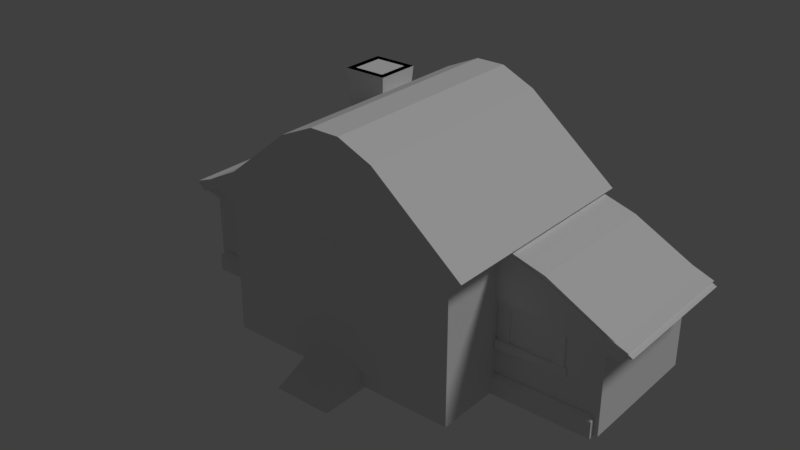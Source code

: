 # Source: house.blend  (saved by Blender 2.79.0; exported with 4.5.12 LTS)
import bpy
from mathutils import Matrix  # noqa: F401  (used for matrix-valued properties, if any)

bpy.ops.wm.read_factory_settings(use_empty=True)
scene = bpy.context.scene
scene.name = 'Scene'

# ---- collections
col_collection_1 = bpy.data.collections.new('Collection 1'); scene.collection.children.link(col_collection_1)

# ---- materials (node trees are filled in below, after node groups)
mat_house = bpy.data.materials.new('house')
mat_house.alpha_threshold = 0.0
mat_house.use_transparent_shadow = False
mat_house.roughness = 0.5
mat_house.specular_intensity = 0.0
mat_house.line_color = (0.0, 0.0, 0.0, 1.0)

# ---- material node trees

# ---- world
world_world = bpy.data.worlds.new('World'); scene.world = world_world
world_world.color = (0.05088, 0.05088, 0.05088)
world_world.use_sun_shadow = False
world_world.sun_shadow_jitter_overblur = 0.0
world_world.cycles.sampling_method = 'MANUAL'

# ---- lights
light_hemi = bpy.data.lights.new('Hemi', 'SUN')
light_hemi.transmission_factor = 0.0
light_hemi.angle = 0.1993
light_hemi.energy = 1.0
light_hemi.shadow_buffer_clip_start = 0.5
light_hemi.shadow_soft_size = 0.1
light_hemi.shadow_cascade_max_distance = 1000.0

# ---- meshes
me_housecollider = bpy.data.meshes.new('HouseCollider')
me_housecollider.from_pydata([(-2.174, -1.531, 0.0), (2.174, -1.531, 0.0), (-2.174, 2.249, 0.0), (2.174, 2.249, 0.0), (-2.174, 2.249, 2.312), (-2.174, -1.531, 2.312), (2.174, -1.531, 2.312), (2.174, 2.249, 2.312), (-2.481, 2.373, 2.608), (-2.481, -1.655, 2.608), (2.481, -1.655, 2.608), (2.481, 2.373, 2.608), (-0.8706, 2.368, 3.922), (-0.8706, -1.65, 3.922), (0.8706, -1.65, 3.922), (0.8706, 2.368, 3.922), (-0.2632, 2.377, 4.194), (-0.2632, -1.66, 4.194), (0.2632, -1.66, 4.194), (0.2632, 2.377, 4.194), (-0.5196, -1.531, -0.06978), (0.5196, -1.531, -0.06978), (-0.5196, -1.531, 0.3098), (0.5196, -1.531, 0.3098), (-0.5196, -2.347, -0.06978), (0.5196, -2.347, -0.06978), (0.0, -1.531, 0.0), (0.0, 2.249, 0.0), (0.0, -1.531, 2.312), (0.0, 2.249, 2.312), (0.0, -1.655, 2.608), (0.0, 2.373, 2.608), (0.0, -1.65, 3.922), (0.0, 2.368, 3.922), (0.0, -1.66, 4.194), (0.0, 2.377, 4.194), (4.034, -0.2928, 0.00913), (4.034, 2.131, 0.00913), (4.034, -0.2928, 1.413), (4.034, 2.131, 1.413), (4.495, -0.3726, 1.607), (4.495, 2.211, 1.607), (3.012, -0.3694, 2.379), (3.012, 2.208, 2.379), (2.405, -0.3755, 2.558), (2.405, 2.214, 2.558), (2.141, -0.2928, 0.00913), (2.141, 2.131, 0.00913), (2.141, -0.2928, 1.53), (2.141, 2.131, 1.53), (2.141, -0.3726, 1.724), (2.141, 2.211, 1.724), (2.141, -0.3694, 2.588), (2.141, 2.208, 2.588), (2.141, -0.3755, 2.558), (2.141, 2.214, 2.558), (-4.017, -0.2928, 0.00913), (-4.017, 2.131, 0.00913), (-4.017, -0.2928, 1.413), (-4.017, 2.131, 1.413), (-4.478, -0.3726, 1.607), (-4.478, 2.211, 1.607), (-2.995, -0.3694, 2.379), (-2.995, 2.208, 2.379), (-2.388, -0.3755, 2.558), (-2.388, 2.214, 2.558), (-2.124, -0.2928, 0.00913), (-2.124, 2.131, 0.00913), (-2.124, -0.2928, 1.53), (-2.124, 2.131, 1.53), (-2.124, -0.3726, 1.724), (-2.124, 2.211, 1.724), (-2.124, -0.3694, 2.588), (-2.124, 2.208, 2.588), (-2.124, -0.3755, 2.558), (-2.124, 2.214, 2.558), (-1.275, 1.104, 3.96), (-1.275, 1.912, 3.96), (-2.082, 1.912, 3.96), (-2.082, 1.104, 3.96), (-1.35, 1.837, 2.944), (-1.35, 1.18, 2.944), (-2.007, 1.837, 2.944), (-2.007, 1.18, 2.944)], [], [(26, 27, 3, 1), (6, 7, 11, 10), (1, 3, 7, 6), (2, 0, 5, 4), (27, 2, 4, 29), (26, 1, 6, 28), (31, 8, 12, 33), (4, 5, 9, 8), (29, 4, 8, 31), (28, 6, 10, 30), (32, 14, 18, 34), (30, 10, 14, 32), (10, 11, 15, 14), (8, 9, 13, 12), (34, 18, 19, 35), (14, 15, 19, 18), (12, 13, 17, 16), (33, 12, 16, 35), (21, 20, 22, 23), (20, 21, 25, 24), (23, 22, 24, 25), (20, 24, 22), (21, 23, 25), (15, 33, 35, 19), (17, 34, 35, 16), (9, 30, 32, 13), (13, 32, 34, 17), (5, 28, 30, 9), (7, 29, 31, 11), (11, 31, 33, 15), (0, 26, 28, 5), (3, 27, 29, 7), (0, 2, 27, 26), (46, 47, 37, 36), (38, 39, 41, 40), (36, 37, 39, 38), (46, 36, 38, 48), (48, 38, 40, 50), (52, 42, 44, 54), (50, 40, 42, 52), (40, 41, 43, 42), (54, 44, 45, 55), (42, 43, 45, 44), (43, 53, 55, 45), (39, 49, 51, 41), (41, 51, 53, 43), (37, 47, 49, 39), (66, 56, 57, 67), (58, 60, 61, 59), (56, 58, 59, 57), (66, 68, 58, 56), (68, 70, 60, 58), (72, 74, 64, 62), (70, 72, 62, 60), (60, 62, 63, 61), (74, 75, 65, 64), (62, 64, 65, 63), (63, 65, 75, 73), (59, 61, 71, 69), (61, 63, 73, 71), (57, 59, 69, 67), (77, 76, 79, 78), (80, 82, 83, 81), (79, 76, 81, 83), (76, 77, 80, 81), (78, 79, 83, 82), (77, 78, 82, 80)])
me_housecollider.materials.append(mat_house)
me_housecollider.use_remesh_preserve_volume = False
me_housecollider.use_remesh_preserve_attributes = False
me_housecollider.use_mirror_vertex_groups = False
me_housecollider.update()
me_doormesh = bpy.data.meshes.new('DoorMesh')
me_doormesh.from_pydata([(0.3613, 0.05195, 1.142), (0.4763, 0.05195, 1.124), (0.5789, 0.05195, 1.071), (0.6579, 0.05195, 0.9883), (0.7048, 0.05195, 0.8858), (0.7144, 0.05195, 0.7743), (0.7144, 0.05195, 0.04588), (0.008182, 0.05195, 0.04588), (0.008182, 0.05195, 0.7743), (0.01781, 0.05195, 0.8858), (0.06467, 0.05195, 0.9883), (0.1437, 0.05195, 1.071), (0.2462, 0.05195, 1.124), (0.2462, 0.0926, 1.124), (0.1437, 0.0926, 1.071), (0.06467, 0.0926, 0.9883), (0.01781, 0.0926, 0.8858), (0.008182, 0.0926, 0.7743), (0.008182, 0.0926, 0.04588), (0.7144, 0.0926, 0.04588), (0.7144, 0.0926, 0.7743), (0.7048, 0.0926, 0.8858), (0.6579, 0.0926, 0.9883), (0.5789, 0.0926, 1.071), (0.4763, 0.0926, 1.124), (0.3613, 0.0926, 1.142)], [], [(14, 11, 12, 13), (22, 3, 4, 21), (13, 12, 0, 25), (21, 4, 5, 20), (20, 5, 6, 19), (18, 7, 8, 17), (19, 6, 7, 18), (17, 8, 9, 16), (25, 0, 1, 24), (16, 9, 10, 15), (24, 1, 2, 23), (15, 10, 11, 14), (23, 2, 3, 22), (10, 7, 11), (2, 7, 3), (5, 7, 6), (9, 7, 10), (1, 7, 2), (12, 7, 0), (4, 7, 5), (8, 7, 9), (0, 7, 1), (11, 7, 12), (3, 7, 4), (22, 21, 18), (14, 13, 18), (25, 24, 18), (17, 16, 18), (21, 20, 18), (13, 25, 18), (24, 23, 18), (16, 15, 18), (20, 19, 18), (23, 22, 18), (15, 14, 18)])
_uv = me_doormesh.uv_layers.new(name='UVMap')
_uv.uv.foreach_set('vector', [0.5945, 0.2793, 0.5945, 0.2793, 0.6212, 0.2931, 0.6212, 0.2931, 0.7294, 0.2632, 0.7294, 0.2632, 0.7387, 0.2355, 0.7387, 0.2355, 0.6212, 0.2931, 0.6212, 0.2931, 0.6512, 0.2979, 0.6512, 0.2979, 0.7387, 0.2355, 0.7387, 0.2355, 0.7441, 0.2074, 0.7441, 0.2074, 0.7441, 0.2074, 0.7441, 0.2074, 0.7407, 0.01811, 0.7407, 0.01811, 0.5601, 0.01762, 0.5601, 0.01762, 0.5601, 0.2074, 0.5601, 0.2074, 0.7407, 0.01811, 0.7407, 0.01811, 0.5601, 0.01762, 0.5601, 0.01762, 0.5601, 0.2074, 0.5601, 0.2074, 0.5626, 0.2365, 0.5626, 0.2365, 0.6512, 0.2979, 0.6512, 0.2979, 0.6811, 0.2931, 0.6811, 0.2931, 0.5626, 0.2365, 0.5626, 0.2365, 0.5748, 0.2632, 0.5748, 0.2632, 0.6811, 0.2931, 0.6811, 0.2931, 0.7079, 0.2793, 0.7079, 0.2793, 0.5748, 0.2632, 0.5748, 0.2632, 0.5945, 0.2793, 0.5945, 0.2793, 0.7079, 0.2793, 0.7079, 0.2793, 0.7294, 0.2632, 0.7294, 0.2632, 0.5748, 0.2632, 0.5601, 0.01762, 0.5945, 0.2793, 0.7079, 0.2793, 0.5601, 0.01762, 0.7294, 0.2632, 0.7441, 0.2074, 0.5601, 0.01762, 0.7407, 0.01811, 0.5626, 0.2365, 0.5601, 0.01762, 0.5748, 0.2632, 0.6811, 0.2931, 0.5601, 0.01762, 0.7079, 0.2793, 0.6212, 0.2931, 0.5601, 0.01762, 0.6512, 0.2979, 0.7387, 0.2355, 0.5601, 0.01762, 0.7441, 0.2074, 0.5601, 0.2074, 0.5601, 0.01762, 0.5626, 0.2365, 0.6512, 0.2979, 0.5601, 0.01762, 0.6811, 0.2931, 0.5945, 0.2793, 0.5601, 0.01762, 0.6212, 0.2931, 0.7294, 0.2632, 0.5601, 0.01762, 0.7387, 0.2355, 0.7294, 0.2632, 0.7387, 0.2355, 0.5601, 0.01762, 0.5945, 0.2793, 0.6212, 0.2931, 0.5601, 0.01762, 0.6512, 0.2979, 0.6811, 0.2931, 0.5601, 0.01762, 0.5601, 0.2074, 0.5626, 0.2365, 0.5601, 0.01762, 0.7387, 0.2355, 0.7441, 0.2074, 0.5601, 0.01762, 0.6212, 0.2931, 0.6512, 0.2979, 0.5601, 0.01762, 0.6811, 0.2931, 0.7079, 0.2793, 0.5601, 0.01762, 0.5626, 0.2365, 0.5748, 0.2632, 0.5601, 0.01762, 0.7441, 0.2074, 0.7407, 0.01811, 0.5601, 0.01762, 0.7079, 0.2793, 0.7294, 0.2632, 0.5601, 0.01762, 0.5748, 0.2632, 0.5945, 0.2793, 0.5601, 0.01762])
me_doormesh.materials.append(mat_house)
me_doormesh.use_remesh_preserve_volume = False
me_doormesh.use_remesh_preserve_attributes = False
me_doormesh.use_mirror_vertex_groups = False
me_doormesh.use_paint_bone_selection = False
me_doormesh.use_paint_mask = True
me_doormesh.update()
me_housemesh = bpy.data.meshes.new('HouseMesh')
me_housemesh.from_pydata([(1.839, -1.214, 0.1525), (-1.839, -1.214, 0.1525), (-1.839, 1.989, 0.1525), (-0.3727, -1.305, 1.43), (0.3009, -1.513, 4.09), (-0.3009, -1.513, 4.09), (0.07072, -1.315, 1.569), (-0.5398, -1.44, 2.45), (-0.5398, -1.44, 2.273), (-1.801, -1.343, 2.435), (-1.801, -1.343, 2.288), (-1.786, -1.473, 2.435), (-1.786, -1.473, 2.288), (-0.5571, -1.283, 2.273), (-0.5571, -1.283, 2.45), (-1.519, -1.465, 2.295), (-1.218, -1.458, 2.295), (-0.8804, -1.45, 2.286), (-1.534, -1.331, 2.428), (-1.234, -1.315, 2.428), (-0.8972, -1.298, 2.437), (-0.8972, -1.298, 2.286), (-1.234, -1.315, 2.295), (-1.534, -1.331, 2.295), (-0.8804, -1.45, 2.437), (-1.218, -1.458, 2.428), (-1.519, -1.465, 2.428), (-0.5534, -1.48, 1.614), (-0.5534, -1.48, 1.438), (-1.789, -1.306, 1.6), (-1.789, -1.306, 1.453), (-1.799, -1.437, 1.6), (-1.799, -1.437, 1.453), (-0.542, -1.323, 1.438), (-0.542, -1.323, 1.614), (-1.532, -1.445, 1.459), (-1.231, -1.457, 1.46), (-0.8939, -1.469, 1.451), (-1.522, -1.31, 1.593), (-1.221, -1.313, 1.592), (-0.8829, -1.317, 1.602), (-0.8829, -1.317, 1.451), (-1.221, -1.313, 1.46), (-1.522, -1.31, 1.459), (-0.8939, -1.469, 1.602), (-1.231, -1.457, 1.592), (-1.532, -1.445, 1.593), (-1.766, -1.334, 2.321), (-1.755, -1.433, 2.321), (-1.554, -1.427, 2.33), (-1.565, -1.325, 2.33), (-1.565, -1.325, 1.454), (-1.766, -1.334, 1.446), (-1.755, -1.433, 1.446), (-1.554, -1.427, 1.454), (-0.7938, -1.334, 2.321), (-0.7829, -1.433, 2.321), (-0.5816, -1.427, 2.33), (-0.5928, -1.325, 2.33), (-0.5928, -1.325, 1.454), (-0.7938, -1.334, 1.446), (-0.7829, -1.433, 1.446), (-0.5816, -1.427, 1.454), (-1.582, -1.369, 2.315), (-1.582, -1.369, 1.469), (-0.7633, -1.369, 2.315), (-0.7633, -1.369, 1.469), (2.138, 2.252, -0.007184), (2.138, -1.515, -0.007184), (-2.138, 2.252, -0.007184), (-2.138, -1.515, -0.007184), (2.138, 2.252, 0.2909), (2.072, 2.186, 0.357), (2.072, -1.449, 0.357), (2.138, -1.515, 0.2909), (-2.072, -1.449, 0.357), (-2.138, -1.515, 0.2909), (-2.138, 2.252, 0.2909), (-2.072, 2.186, 0.357), (2.296, 2.354, 2.471), (2.296, -1.616, 2.471), (-2.296, -1.616, 2.471), (-2.296, 2.354, 2.471), (1.913, 2.354, 2.748), (1.531, 2.354, 3.076), (1.148, 2.354, 3.408), (0.7654, 2.354, 3.701), (0.3827, 2.354, 3.91), (4.659e-07, 2.354, 3.989), (-0.3827, 2.354, 3.91), (-0.7654, 2.354, 3.701), (-1.148, 2.354, 3.408), (-1.531, 2.354, 3.076), (-1.913, 2.354, 2.748), (1.913, -1.616, 2.748), (1.531, -1.616, 3.076), (1.148, -1.616, 3.408), (0.7654, -1.616, 3.701), (0.3827, -1.616, 3.91), (-1.345e-06, -1.616, 3.989), (-0.3827, -1.616, 3.91), (-0.7654, -1.616, 3.701), (-1.148, -1.616, 3.408), (-1.531, -1.616, 3.076), (-1.913, -1.616, 2.748), (2.458, 2.354, 2.6), (2.458, -1.616, 2.6), (-2.083, 2.354, 2.872), (-2.458, 2.354, 2.6), (-2.083, -1.616, 2.872), (-2.458, -1.616, 2.6), (2.083, 2.354, 2.872), (1.707, 2.354, 3.194), (1.32, 2.354, 3.53), (0.9178, 2.354, 3.837), (0.4838, 2.354, 4.071), (4.659e-07, 2.354, 4.168), (-0.4838, 2.354, 4.071), (-0.9178, 2.354, 3.837), (-1.32, 2.354, 3.53), (-1.707, 2.354, 3.194), (2.083, -1.616, 2.872), (1.707, -1.616, 3.194), (1.32, -1.616, 3.53), (0.9178, -1.616, 3.837), (0.4838, -1.616, 4.071), (-1.345e-06, -1.616, 4.168), (-0.4838, -1.616, 4.071), (-0.9178, -1.616, 3.837), (-1.32, -1.616, 3.53), (-1.707, -1.616, 3.194), (2.051, -1.399, 2.764), (-2.051, -1.399, 2.764), (-2.051, 2.174, 2.764), (0.3875, -1.304, 1.42), (1.208, -1.456, 3.427), (-1.208, -1.456, 3.427), (0.4581, -1.277, 1.039), (0.5415, -1.437, 0.3174), (0.5415, -1.226, 0.3174), (-4.607e-05, -1.226, 1.473), (-4.607e-05, -1.437, 1.473), (0.1177, -1.226, 1.453), (0.1177, -1.437, 1.453), (0.2226, -1.226, 1.398), (0.2226, -1.437, 1.398), (0.3034, -1.226, 1.312), (0.3034, -1.437, 1.312), (0.3514, -1.226, 1.205), (0.3514, -1.437, 1.205), (0.3612, -1.226, 1.089), (0.3612, -1.437, 1.089), (0.3612, -1.226, 0.3174), (0.3612, -1.437, 0.3174), (0.5413, -1.437, 1.096), (0.5413, -1.226, 1.096), (0.5261, -1.437, 1.248), (0.5261, -1.226, 1.248), (0.4543, -1.437, 1.408), (0.4543, -1.226, 1.408), (0.3333, -1.437, 1.537), (0.3333, -1.226, 1.537), (-4.598e-05, -1.437, 1.649), (0.1762, -1.437, 1.62), (0.1762, -1.226, 1.62), (-4.598e-05, -1.226, 1.649), (-0.3613, -1.226, 0.3174), (-0.3613, -1.437, 0.3174), (-0.3613, -1.226, 1.089), (-0.3613, -1.437, 1.089), (-0.3515, -1.226, 1.205), (-0.3515, -1.437, 1.205), (-0.3035, -1.226, 1.312), (-0.3035, -1.437, 1.312), (-0.2227, -1.226, 1.398), (-0.2227, -1.437, 1.398), (-0.1178, -1.226, 1.453), (-0.1178, -1.437, 1.453), (-0.5416, -1.437, 0.3174), (-0.5416, -1.226, 0.3174), (-0.5414, -1.226, 1.096), (-0.5414, -1.437, 1.096), (-0.5262, -1.226, 1.248), (-0.5262, -1.437, 1.248), (-0.4544, -1.226, 1.408), (-0.4544, -1.437, 1.408), (-0.3334, -1.226, 1.537), (-0.3334, -1.437, 1.537), (-0.1763, -1.226, 1.62), (-0.1763, -1.437, 1.62), (0.5192, -1.477, -0.06806), (-0.519, -1.477, -0.06806), (0.5192, -1.477, 0.3131), (-0.519, -1.477, 0.3131), (-0.519, -2.354, -0.06806), (0.5192, -2.354, -0.06806), (0.5501, -1.44, 1.401), (0.5501, -1.44, 1.578), (1.811, -1.343, 1.416), (1.811, -1.343, 1.563), (1.796, -1.473, 1.416), (1.796, -1.473, 1.563), (0.5675, -1.283, 1.578), (0.5675, -1.283, 1.401), (1.529, -1.465, 1.556), (1.228, -1.458, 1.556), (0.8907, -1.45, 1.565), (1.544, -1.331, 1.423), (1.244, -1.315, 1.423), (0.9075, -1.298, 1.414), (0.9075, -1.298, 1.565), (1.244, -1.315, 1.556), (1.544, -1.331, 1.556), (0.8907, -1.45, 1.414), (1.228, -1.458, 1.423), (1.529, -1.465, 1.423), (0.5637, -1.48, 2.236), (0.5637, -1.48, 2.413), (1.8, -1.306, 2.251), (1.8, -1.306, 2.398), (1.809, -1.437, 2.251), (1.809, -1.437, 2.398), (0.5523, -1.323, 2.413), (0.5523, -1.323, 2.236), (1.542, -1.445, 2.392), (1.241, -1.457, 2.391), (0.9043, -1.469, 2.4), (1.532, -1.31, 2.258), (1.231, -1.313, 2.258), (0.8933, -1.317, 2.249), (0.8933, -1.317, 2.4), (1.231, -1.313, 2.391), (1.532, -1.31, 2.392), (0.9043, -1.469, 2.249), (1.241, -1.457, 2.258), (1.542, -1.445, 2.258), (1.776, -1.334, 1.53), (1.765, -1.433, 1.53), (1.564, -1.427, 1.521), (1.575, -1.325, 1.521), (1.575, -1.325, 2.397), (1.776, -1.334, 2.405), (1.765, -1.433, 2.405), (1.564, -1.427, 2.397), (0.8041, -1.334, 1.53), (0.7932, -1.433, 1.53), (0.5919, -1.427, 1.521), (0.6032, -1.325, 1.521), (0.6032, -1.325, 2.397), (0.8041, -1.334, 2.405), (0.7932, -1.433, 2.405), (0.5919, -1.427, 2.397), (1.593, -1.369, 1.536), (1.593, -1.369, 2.382), (0.7737, -1.369, 1.536), (0.7737, -1.369, 2.382), (2.084, -0.08739, 1.401), (2.084, -0.08739, 1.578), (1.987, 1.173, 1.416), (1.987, 1.173, 1.563), (2.118, 1.159, 1.416), (2.118, 1.159, 1.563), (1.928, -0.07002, 1.578), (1.928, -0.07002, 1.401), (2.11, 0.892, 1.556), (2.103, 0.5907, 1.556), (2.095, 0.2532, 1.565), (1.975, 0.9069, 1.423), (1.96, 0.6065, 1.423), (1.943, 0.2701, 1.414), (1.943, 0.2701, 1.565), (1.96, 0.6065, 1.556), (1.975, 0.9069, 1.556), (2.095, 0.2532, 1.414), (2.103, 0.5907, 1.423), (2.11, 0.892, 1.423), (2.124, -0.07379, 2.236), (2.124, -0.07379, 2.413), (1.95, 1.162, 2.251), (1.95, 1.162, 2.398), (2.081, 1.172, 2.251), (2.081, 1.172, 2.398), (1.967, -0.08514, 2.413), (1.967, -0.08514, 2.236), (2.089, 0.9047, 2.392), (2.101, 0.6038, 2.391), (2.114, 0.2668, 2.4), (1.955, 0.8949, 2.258), (1.958, 0.5934, 2.258), (1.962, 0.2558, 2.249), (1.962, 0.2558, 2.4), (1.958, 0.5934, 2.391), (1.955, 0.8949, 2.392), (2.114, 0.2668, 2.249), (2.101, 0.6038, 2.258), (2.089, 0.9047, 2.258), (1.978, 1.139, 1.53), (2.077, 1.128, 1.53), (2.071, 0.9266, 1.521), (1.969, 0.9379, 1.521), (1.969, 0.9379, 2.397), (1.978, 1.139, 2.405), (2.077, 1.128, 2.405), (2.071, 0.9266, 2.397), (1.978, 0.1667, 1.53), (2.077, 0.1558, 1.53), (2.071, -0.04554, 1.521), (1.969, -0.03432, 1.521), (1.969, -0.03432, 2.397), (1.978, 0.1667, 2.405), (2.077, 0.1558, 2.405), (2.071, -0.04554, 2.397), (2.013, 0.9552, 1.536), (2.013, 0.9552, 2.382), (2.013, 0.1362, 1.536), (2.013, 0.1362, 2.382), (-2.091, 1.211, 1.401), (-2.091, 1.211, 1.578), (-1.994, -0.04986, 1.416), (-1.994, -0.04986, 1.563), (-2.125, -0.0354, 1.416), (-2.125, -0.0354, 1.563), (-1.935, 1.194, 1.578), (-1.935, 1.194, 1.401), (-2.117, 0.2316, 1.556), (-2.11, 0.5329, 1.556), (-2.102, 0.8704, 1.565), (-1.982, 0.2167, 1.423), (-1.967, 0.5171, 1.423), (-1.95, 0.8535, 1.414), (-1.95, 0.8535, 1.565), (-1.967, 0.5171, 1.556), (-1.982, 0.2167, 1.556), (-2.102, 0.8704, 1.414), (-2.11, 0.5329, 1.423), (-2.117, 0.2316, 1.423), (-2.131, 1.197, 2.236), (-2.131, 1.197, 2.413), (-1.957, -0.0386, 2.251), (-1.957, -0.0386, 2.398), (-2.088, -0.04806, 2.251), (-2.088, -0.04806, 2.398), (-1.974, 1.209, 2.413), (-1.974, 1.209, 2.236), (-2.096, 0.2189, 2.392), (-2.108, 0.5198, 2.391), (-2.121, 0.8568, 2.4), (-1.962, 0.2287, 2.258), (-1.965, 0.5302, 2.258), (-1.968, 0.8678, 2.249), (-1.968, 0.8678, 2.4), (-1.965, 0.5302, 2.391), (-1.962, 0.2287, 2.392), (-2.121, 0.8568, 2.249), (-2.108, 0.5198, 2.258), (-2.096, 0.2189, 2.258), (-1.985, -0.01524, 1.53), (-2.084, -0.004341, 1.53), (-2.078, 0.197, 1.521), (-1.976, 0.1857, 1.521), (-1.976, 0.1857, 2.397), (-1.985, -0.01524, 2.405), (-2.084, -0.004341, 2.405), (-2.078, 0.197, 2.397), (-1.985, 0.9569, 1.53), (-2.084, 0.9678, 1.53), (-2.078, 1.169, 1.521), (-1.976, 1.158, 1.521), (-1.976, 1.158, 2.397), (-1.985, 0.9569, 2.405), (-2.084, 0.9678, 2.405), (-2.078, 1.169, 2.397), (-2.02, 0.1684, 1.536), (-2.02, 0.1684, 2.382), (-2.02, 0.9874, 1.536), (-2.02, 0.9874, 2.382), (1.839, 1.989, 0.1525), (0.3009, 2.287, 4.09), (-0.3009, 2.287, 4.09), (2.051, 2.174, 2.764), (1.208, 2.231, 3.427), (-1.208, 2.231, 3.427), (-0.4865, -1.279, 1.061), (0.4168, -1.214, 0.1525), (-0.3601, -1.214, 0.1525), (-1.781, -1.222, 0.3704), (1.776, -1.222, 0.3704), (-1.781, 1.683, 0.3704), (1.776, 1.683, 0.3704), (-1.781, -1.222, 2.1), (1.865, -1.222, 2.1), (1.865, 1.683, 2.1), (-1.781, 1.683, 2.1), (-1.402, 1.232, 2.832), (-1.367, 1.197, 3.667), (-1.323, 1.87, 3.664), (-1.955, 1.785, 2.832), (-1.404, 1.787, 2.832), (-1.367, 1.819, 3.667), (-2.037, 1.867, 3.664), (-1.99, 1.819, 3.667), (-1.953, 1.229, 2.832), (-1.99, 1.197, 3.667), (-1.275, 1.104, 3.96), (-1.32, 1.149, 3.664), (-1.275, 1.912, 3.96), (-2.082, 1.912, 3.96), (-2.034, 1.146, 3.664), (-2.082, 1.104, 3.96), (-1.389, 1.218, 3.96), (-1.389, 1.798, 3.96), (-1.968, 1.798, 3.96), (-1.968, 1.218, 3.96), (-1.554, 1.384, 3.492), (-1.554, 1.632, 3.492), (-1.803, 1.632, 3.492), (-1.803, 1.384, 3.492), (-3.659, -0.1157, 0.1588), (-3.659, 2.002, 0.1588), (-4.321, -0.3814, 1.503), (-4.321, 2.243, 1.503), (-1.707, 2.243, 2.366), (-2.097, 2.243, 2.39), (-2.521, 2.243, 2.289), (-2.967, 2.243, 2.106), (-3.424, 2.243, 1.886), (-3.879, 2.243, 1.67), (-1.707, -0.3814, 2.366), (-2.097, -0.3814, 2.39), (-2.521, -0.3814, 2.289), (-2.967, -0.3814, 2.106), (-3.424, -0.3814, 1.886), (-3.879, -0.3814, 1.67), (-4.01, 2.243, 1.834), (-4.444, 2.243, 1.67), (-4.01, -0.3814, 1.834), (-4.444, -0.3814, 1.67), (-1.66, 2.243, 2.538), (-2.152, 2.243, 2.572), (-2.633, 2.243, 2.46), (-3.101, 2.243, 2.269), (-3.563, 2.243, 2.046), (-1.66, -0.3814, 2.538), (-2.152, -0.3814, 2.572), (-2.633, -0.3814, 2.46), (-3.101, -0.3814, 2.269), (-3.563, -0.3814, 2.046), (-3.871, 2.124, 1.722), (-1.82, -0.1157, 0.1588), (-1.82, -0.2379, 1.359), (-1.82, -0.2754, 2.022), (-2.12, 2.199, 2.685), (-1.82, -0.313, 2.685), (-3.027, -0.2754, 2.022), (-3.027, 2.162, 2.022), (-2.12, -0.313, 2.685), (-3.871, -0.2379, 1.722), (-1.82, 2.199, 2.685), (-1.82, 2.162, 2.022), (-1.82, 2.124, 1.359), (-1.82, 2.002, 0.1588), (-2.072, -0.4024, -0.007184), (-3.977, -0.4024, -0.007184), (-1.994, 2.186, 0.3382), (-1.994, -0.3363, 0.3382), (-2.072, -0.4024, 0.2909), (-3.911, -0.3363, 0.357), (-3.977, -0.4024, 0.2909), (-2.072, 2.252, -0.007184), (-3.977, 2.252, -0.007184), (-2.138, 2.186, 0.357), (-2.072, 2.252, 0.2909), (-3.911, 2.186, 0.357), (-3.977, 2.252, 0.2909), (-2.186, -0.3198, 1.816), (-2.186, -0.3198, 1.639), (-3.447, -0.2224, 1.801), (-3.447, -0.2224, 1.654), (-3.432, -0.353, 1.801), (-3.432, -0.353, 1.654), (-2.203, -0.163, 1.639), (-2.203, -0.163, 1.816), (-3.165, -0.345, 1.66), (-2.864, -0.3381, 1.661), (-2.527, -0.33, 1.652), (-3.18, -0.2105, 1.794), (-2.88, -0.1951, 1.794), (-2.543, -0.1781, 1.803), (-2.543, -0.1781, 1.652), (-2.88, -0.1951, 1.661), (-3.18, -0.2105, 1.66), (-2.527, -0.33, 1.803), (-2.864, -0.3381, 1.794), (-3.165, -0.345, 1.794), (-2.2, -0.3597, 0.9803), (-2.2, -0.3597, 0.8037), (-3.436, -0.1856, 0.9655), (-3.436, -0.1856, 0.8184), (-3.445, -0.3164, 0.9655), (-3.445, -0.3164, 0.8184), (-2.188, -0.2027, 0.8037), (-2.188, -0.2027, 0.9803), (-3.178, -0.3248, 0.8252), (-2.877, -0.3364, 0.8257), (-2.54, -0.349, 0.8165), (-3.168, -0.1902, 0.9588), (-2.867, -0.1932, 0.9583), (-2.529, -0.1969, 0.9675), (-2.529, -0.1969, 0.8165), (-2.867, -0.1932, 0.8257), (-3.168, -0.1902, 0.8252), (-2.54, -0.349, 0.9675), (-2.877, -0.3364, 0.9583), (-3.178, -0.3248, 0.9588), (-3.412, -0.2134, 1.687), (-3.401, -0.3124, 1.687), (-3.2, -0.3063, 1.696), (-3.211, -0.2044, 1.696), (-3.211, -0.2044, 0.8202), (-3.412, -0.2134, 0.8115), (-3.401, -0.3124, 0.8115), (-3.2, -0.3063, 0.8202), (-2.44, -0.2134, 1.687), (-2.429, -0.3124, 1.687), (-2.228, -0.3063, 1.696), (-2.239, -0.2044, 1.696), (-2.239, -0.2044, 0.8202), (-2.44, -0.2134, 0.8115), (-2.429, -0.3124, 0.8115), (-2.228, -0.3063, 0.8202), (-3.229, -0.2488, 1.681), (-3.229, -0.2488, 0.8349), (-2.41, -0.2488, 1.681), (-2.41, -0.2488, 0.8349), (3.642, -0.1157, 0.1588), (4.305, -0.3814, 1.503), (4.305, 2.243, 1.503), (1.691, 2.243, 2.366), (2.081, 2.243, 2.39), (2.505, 2.243, 2.289), (2.951, 2.243, 2.106), (3.407, 2.243, 1.886), (3.863, 2.243, 1.67), (1.691, -0.3814, 2.366), (2.081, -0.3814, 2.39), (2.505, -0.3814, 2.289), (2.951, -0.3814, 2.106), (3.407, -0.3814, 1.886), (3.863, -0.3814, 1.67), (3.993, 2.243, 1.834), (4.427, 2.243, 1.67), (3.993, -0.3814, 1.834), (4.427, -0.3814, 1.67), (1.644, 2.243, 2.538), (2.136, 2.243, 2.572), (2.616, 2.243, 2.46), (3.085, 2.243, 2.269), (3.547, 2.243, 2.046), (1.644, -0.3814, 2.538), (2.136, -0.3814, 2.572), (2.616, -0.3814, 2.46), (3.085, -0.3814, 2.269), (3.547, -0.3814, 2.046), (1.803, -0.1157, 0.1588), (1.803, -0.2379, 1.359), (1.803, -0.2754, 2.022), (1.803, -0.313, 2.685), (3.011, -0.2754, 2.022), (2.104, -0.313, 2.685), (3.855, -0.2379, 1.722), (2.055, -0.4024, -0.007184), (3.961, 2.252, -0.007184), (3.961, -0.4024, -0.007184), (1.978, 2.186, 0.3382), (1.978, -0.3363, 0.3382), (2.055, -0.4024, 0.2909), (3.895, -0.3363, 0.357), (3.961, -0.4024, 0.2909), (3.961, 2.252, 0.2909), (2.17, -0.3198, 1.816), (2.17, -0.3198, 1.639), (3.43, -0.2224, 1.801), (3.43, -0.2224, 1.654), (3.416, -0.353, 1.801), (3.416, -0.353, 1.654), (2.187, -0.163, 1.639), (2.187, -0.163, 1.816), (3.149, -0.345, 1.66), (2.848, -0.3381, 1.661), (2.51, -0.33, 1.652), (3.164, -0.2105, 1.794), (2.864, -0.1951, 1.794), (2.527, -0.1781, 1.803), (2.527, -0.1781, 1.652), (2.864, -0.1951, 1.661), (3.164, -0.2105, 1.66), (2.51, -0.33, 1.803), (2.848, -0.3381, 1.794), (3.149, -0.345, 1.794), (2.183, -0.3597, 0.9803), (2.183, -0.3597, 0.8037), (3.419, -0.1856, 0.9655), (3.419, -0.1856, 0.8184), (3.429, -0.3164, 0.9655), (3.429, -0.3164, 0.8184), (2.172, -0.2027, 0.8037), (2.172, -0.2027, 0.9803), (3.162, -0.3248, 0.8252), (2.861, -0.3364, 0.8257), (2.524, -0.349, 0.8165), (3.152, -0.1902, 0.9588), (2.85, -0.1932, 0.9583), (2.513, -0.1969, 0.9675), (2.513, -0.1969, 0.8165), (2.85, -0.1932, 0.8257), (3.152, -0.1902, 0.8252), (2.524, -0.349, 0.9675), (2.861, -0.3364, 0.9583), (3.162, -0.3248, 0.9588), (3.396, -0.2134, 1.687), (3.385, -0.3124, 1.687), (3.184, -0.3063, 1.696), (3.195, -0.2044, 1.696), (3.195, -0.2044, 0.8202), (3.396, -0.2134, 0.8115), (3.385, -0.3124, 0.8115), (3.184, -0.3063, 0.8202), (2.424, -0.2134, 1.687), (2.413, -0.3124, 1.687), (2.211, -0.3063, 1.696), (2.223, -0.2044, 1.696), (2.223, -0.2044, 0.8202), (2.424, -0.2134, 0.8115), (2.413, -0.3124, 0.8115), (2.211, -0.3063, 0.8202), (2.393, -0.2664, 1.681), (2.393, -0.2664, 0.8349), (3.212, -0.2664, 1.681), (3.212, -0.2664, 0.8349), (3.65, -0.1157, 0.1588), (3.65, 2.002, 0.1588), (3.863, 2.124, 1.722), (2.112, 2.199, 2.685), (3.019, 2.162, 2.022), (3.863, -0.2379, 1.722), (1.811, 2.199, 2.685), (1.811, 2.162, 2.022), (1.811, 2.124, 1.359), (1.811, 2.002, 0.1588), (2.055, 2.252, -0.007184), (3.895, 2.186, 0.357), (2.121, 2.186, 0.357), (2.055, 2.252, 0.2909)], [], [(135, 4, 5, 136), (16, 25, 26, 15), (17, 24, 25, 16), (8, 7, 24, 17), (38, 29, 31, 46), (28, 27, 44, 37), (37, 44, 45, 36), (18, 9, 11, 26), (21, 13, 8, 17), (15, 26, 11, 12), (13, 14, 7, 8), (36, 45, 46, 35), (12, 11, 9, 10), (10, 23, 15, 12), (23, 22, 16, 15), (22, 21, 17, 16), (14, 20, 24, 7), (20, 19, 25, 24), (19, 18, 26, 25), (41, 33, 28, 37), (35, 46, 31, 32), (33, 34, 27, 28), (32, 31, 29, 30), (30, 43, 35, 32), (43, 42, 36, 35), (42, 41, 37, 36), (34, 40, 44, 27), (40, 39, 45, 44), (39, 38, 46, 45), (58, 57, 62, 59), (56, 55, 60, 61), (49, 48, 53, 54), (57, 56, 61, 62), (50, 49, 54, 51), (48, 47, 52, 53), (63, 64, 66, 65), (77, 71, 67, 69), (76, 77, 69, 70), (72, 78, 75, 73), (74, 76, 70, 68), (72, 73, 74, 71), (71, 77, 78, 72), (73, 75, 76, 74), (75, 78, 77, 76), (71, 74, 68, 67), (107, 108, 110, 109), (105, 111, 121, 106), (111, 112, 122, 121), (112, 113, 123, 122), (113, 114, 124, 123), (114, 115, 125, 124), (115, 116, 126, 125), (116, 117, 127, 126), (117, 118, 128, 127), (118, 119, 129, 128), (119, 120, 130, 129), (120, 107, 109, 130), (91, 92, 120, 119), (84, 85, 113, 112), (100, 99, 126, 127), (92, 93, 107, 120), (85, 86, 114, 113), (101, 100, 127, 128), (94, 80, 106, 121), (86, 87, 115, 114), (102, 101, 128, 129), (93, 82, 108, 107), (95, 94, 121, 122), (87, 88, 116, 115), (103, 102, 129, 130), (81, 104, 109, 110), (96, 95, 122, 123), (88, 89, 117, 116), (104, 103, 130, 109), (82, 81, 110, 108), (97, 96, 123, 124), (89, 90, 118, 117), (80, 79, 105, 106), (79, 83, 111, 105), (98, 97, 124, 125), (90, 91, 119, 118), (83, 84, 112, 111), (99, 98, 125, 126), (1, 132, 133, 2), (0, 131, 132, 1, 382, 3, 6, 134, 137), (376, 379, 131, 0), (131, 135, 136, 132), (153, 152, 139, 138), (140, 142, 143, 141), (142, 144, 145, 143), (175, 177, 189, 187), (144, 146, 147, 145), (146, 148, 149, 147), (169, 171, 183, 181), (148, 150, 151, 149), (150, 152, 153, 151), (179, 178, 181, 180), (147, 149, 156, 158), (151, 153, 138, 154), (155, 154, 138, 139), (177, 141, 162, 189), (145, 147, 158, 160), (157, 156, 154, 155), (141, 143, 163, 162), (166, 167, 178, 179), (159, 158, 156, 157), (161, 160, 158, 159), (173, 175, 187, 185), (164, 163, 160, 161), (167, 169, 181, 178), (171, 173, 185, 183), (165, 162, 163, 164), (166, 168, 169, 167), (168, 170, 171, 169), (149, 151, 154, 156), (188, 189, 162, 165), (170, 172, 173, 171), (143, 145, 160, 163), (186, 187, 189, 188), (172, 174, 175, 173), (182, 183, 185, 184), (184, 185, 187, 186), (174, 176, 177, 175), (176, 140, 141, 177), (180, 181, 183, 182), (190, 192, 195), (193, 191, 194), (192, 193, 194, 195), (205, 214, 215, 204), (206, 213, 214, 205), (197, 196, 213, 206), (227, 218, 220, 235), (217, 216, 233, 226), (226, 233, 234, 225), (207, 198, 200, 215), (210, 202, 197, 206), (204, 215, 200, 201), (202, 203, 196, 197), (225, 234, 235, 224), (201, 200, 198, 199), (199, 212, 204, 201), (212, 211, 205, 204), (211, 210, 206, 205), (203, 209, 213, 196), (209, 208, 214, 213), (208, 207, 215, 214), (230, 222, 217, 226), (224, 235, 220, 221), (222, 223, 216, 217), (221, 220, 218, 219), (219, 232, 224, 221), (232, 231, 225, 224), (231, 230, 226, 225), (223, 229, 233, 216), (229, 228, 234, 233), (228, 227, 235, 234), (247, 246, 251, 248), (245, 244, 249, 250), (238, 237, 242, 243), (246, 245, 250, 251), (239, 238, 243, 240), (237, 236, 241, 242), (252, 253, 255, 254), (265, 274, 275, 264), (266, 273, 274, 265), (257, 256, 273, 266), (287, 278, 280, 295), (277, 276, 293, 286), (286, 293, 294, 285), (267, 258, 260, 275), (270, 262, 257, 266), (264, 275, 260, 261), (262, 263, 256, 257), (285, 294, 295, 284), (261, 260, 258, 259), (259, 272, 264, 261), (272, 271, 265, 264), (271, 270, 266, 265), (263, 269, 273, 256), (269, 268, 274, 273), (268, 267, 275, 274), (290, 282, 277, 286), (284, 295, 280, 281), (282, 283, 276, 277), (281, 280, 278, 279), (279, 292, 284, 281), (292, 291, 285, 284), (291, 290, 286, 285), (283, 289, 293, 276), (289, 288, 294, 293), (288, 287, 295, 294), (307, 306, 311, 308), (305, 304, 309, 310), (298, 297, 302, 303), (306, 305, 310, 311), (299, 298, 303, 300), (297, 296, 301, 302), (312, 313, 315, 314), (325, 334, 335, 324), (326, 333, 334, 325), (317, 316, 333, 326), (347, 338, 340, 355), (337, 336, 353, 346), (346, 353, 354, 345), (327, 318, 320, 335), (330, 322, 317, 326), (324, 335, 320, 321), (322, 323, 316, 317), (345, 354, 355, 344), (321, 320, 318, 319), (319, 332, 324, 321), (332, 331, 325, 324), (331, 330, 326, 325), (323, 329, 333, 316), (329, 328, 334, 333), (328, 327, 335, 334), (350, 342, 337, 346), (344, 355, 340, 341), (342, 343, 336, 337), (341, 340, 338, 339), (339, 352, 344, 341), (352, 351, 345, 344), (351, 350, 346, 345), (343, 349, 353, 336), (349, 348, 354, 353), (348, 347, 355, 354), (367, 366, 371, 368), (365, 364, 369, 370), (358, 357, 362, 363), (366, 365, 370, 371), (359, 358, 363, 360), (357, 356, 361, 362), (372, 373, 375, 374), (379, 376, 2, 133), (380, 379, 133, 381), (377, 380, 381, 378), (383, 0, 137), (384, 382, 1), (385, 386, 388, 387), (387, 388, 391, 392), (388, 386, 390, 391), (385, 387, 392, 389), (397, 398, 394, 393), (396, 400, 398, 397), (401, 402, 400, 396), (393, 394, 402, 401), (395, 405, 403, 404), (399, 406, 405, 395), (407, 408, 406, 399), (404, 403, 408, 407), (399, 400, 402, 407), (402, 394, 404, 407), (404, 394, 398, 395), (398, 400, 399, 395), (408, 403, 409, 412), (405, 406, 411, 410), (403, 405, 410, 409), (406, 408, 412, 411), (412, 409, 413, 416), (409, 410, 414, 413), (411, 412, 416, 415), (410, 411, 415, 414), (414, 415, 416, 413), (433, 434, 436, 435), (437, 438, 443, 442), (438, 439, 444, 443), (439, 440, 445, 444), (440, 441, 446, 445), (441, 433, 435, 446), (424, 425, 441, 440), (428, 427, 442, 443), (425, 426, 433, 441), (429, 428, 443, 444), (430, 429, 444, 445), (426, 420, 434, 433), (431, 430, 445, 446), (419, 432, 435, 436), (421, 422, 438, 437), (432, 431, 446, 435), (420, 419, 436, 434), (422, 423, 439, 438), (423, 424, 440, 439), (417, 456, 447, 418), (459, 460, 418, 447), (458, 459, 447, 454), (457, 458, 454, 451), (452, 455, 453, 450), (450, 453, 456, 449), (449, 456, 417, 448), (467, 473, 469, 462), (463, 472, 466, 464), (465, 467, 462, 461), (464, 466, 467, 465), (466, 472, 473, 467), (471, 468, 469, 473), (470, 471, 473, 472), (483, 492, 493, 482), (484, 491, 492, 483), (475, 474, 491, 484), (505, 496, 498, 513), (495, 494, 511, 504), (504, 511, 512, 503), (485, 476, 478, 493), (488, 480, 475, 484), (482, 493, 478, 479), (480, 481, 474, 475), (503, 512, 513, 502), (479, 478, 476, 477), (477, 490, 482, 479), (490, 489, 483, 482), (489, 488, 484, 483), (481, 487, 491, 474), (487, 486, 492, 491), (486, 485, 493, 492), (508, 500, 495, 504), (502, 513, 498, 499), (500, 501, 494, 495), (499, 498, 496, 497), (497, 510, 502, 499), (510, 509, 503, 502), (509, 508, 504, 503), (501, 507, 511, 494), (507, 506, 512, 511), (506, 505, 513, 512), (525, 524, 529, 526), (523, 522, 527, 528), (516, 515, 520, 521), (524, 523, 528, 529), (517, 516, 521, 518), (515, 514, 519, 520), (530, 531, 533, 532), (549, 551, 552, 550), (553, 558, 559, 554), (554, 559, 560, 555), (555, 560, 561, 556), (556, 561, 562, 557), (557, 562, 551, 549), (540, 556, 557, 541), (544, 559, 558, 543), (541, 557, 549, 542), (545, 560, 559, 544), (546, 561, 560, 545), (542, 549, 550, 536), (547, 562, 561, 546), (535, 552, 551, 548), (537, 553, 554, 538), (548, 551, 562, 547), (536, 550, 552, 535), (538, 554, 555, 539), (539, 555, 556, 540), (566, 565, 567, 568), (565, 564, 569, 567), (564, 563, 534, 569), (577, 572, 571, 578), (573, 650, 576, 574), (575, 570, 572, 577), (574, 575, 577, 576), (576, 577, 578, 650), (588, 587, 598, 597), (589, 588, 597, 596), (580, 589, 596, 579), (610, 618, 603, 601), (600, 609, 616, 599), (609, 608, 617, 616), (590, 598, 583, 581), (593, 589, 580, 585), (587, 584, 583, 598), (585, 580, 579, 586), (608, 607, 618, 617), (584, 582, 581, 583), (582, 584, 587, 595), (595, 587, 588, 594), (594, 588, 589, 593), (586, 579, 596, 592), (592, 596, 597, 591), (591, 597, 598, 590), (613, 609, 600, 605), (607, 604, 603, 618), (605, 600, 599, 606), (604, 602, 601, 603), (602, 604, 607, 615), (615, 607, 608, 614), (614, 608, 609, 613), (606, 599, 616, 612), (612, 616, 617, 611), (611, 617, 618, 610), (630, 631, 634, 629), (628, 633, 632, 627), (621, 626, 625, 620), (629, 634, 633, 628), (622, 623, 626, 621), (620, 625, 624, 619), (635, 636, 638, 637), (639, 640, 641, 644), (647, 641, 640, 648), (646, 643, 641, 647), (645, 642, 643, 646), (578, 571, 649, 652), (650, 578, 652, 651)])
_uv = me_housemesh.uv_layers.new(name='UVMap')
_uv.uv.foreach_set('vector', [0.2089, 0.606, 0.1513, 0.6483, 0.113, 0.6483, 0.05543, 0.606, 0.7806, 0.5595, 0.7643, 0.5497, 0.7864, 0.5137, 0.8018, 0.5241, 0.7572, 0.5999, 0.7387, 0.5892, 0.7643, 0.5497, 0.7806, 0.5595, 0.738, 0.633, 0.7143, 0.6305, 0.7387, 0.5892, 0.7572, 0.5999, 0.594, 0.735, 0.5481, 0.7406, 0.5441, 0.7183, 0.5899, 0.712, 0.7808, 0.6895, 0.7577, 0.6882, 0.7758, 0.645, 0.7957, 0.6536, 0.7957, 0.6536, 0.7758, 0.645, 0.7975, 0.5996, 0.8162, 0.6079, 0.5392, 0.701, 0.4902, 0.7124, 0.4862, 0.6879, 0.5351, 0.6758, 0.776, 0.6094, 0.7507, 0.6497, 0.738, 0.633, 0.7572, 0.5999, 0.8018, 0.5241, 0.7864, 0.5137, 0.8081, 0.4882, 0.8152, 0.5019, 0.7507, 0.6497, 0.7192, 0.6599, 0.7143, 0.6305, 0.738, 0.633, 0.8162, 0.6079, 0.7975, 0.5996, 0.8162, 0.5578, 0.835, 0.5675, 0.8152, 0.5019, 0.8081, 0.4882, 0.8229, 0.483, 0.8288, 0.5, 0.8288, 0.5, 0.8188, 0.5312, 0.8018, 0.5241, 0.8152, 0.5019, 0.8188, 0.5312, 0.7987, 0.5682, 0.7806, 0.5595, 0.8018, 0.5241, 0.7987, 0.5682, 0.776, 0.6094, 0.7572, 0.5999, 0.7806, 0.5595, 0.7192, 0.6599, 0.6566, 0.6745, 0.6519, 0.646, 0.7143, 0.6305, 0.6566, 0.6745, 0.5946, 0.6885, 0.5902, 0.6617, 0.6519, 0.646, 0.5946, 0.6885, 0.5392, 0.701, 0.5351, 0.6758, 0.5902, 0.6617, 0.8165, 0.6649, 0.7914, 0.706, 0.7808, 0.6895, 0.7957, 0.6536, 0.835, 0.5675, 0.8162, 0.5578, 0.8377, 0.5253, 0.8461, 0.541, 0.7914, 0.706, 0.7625, 0.715, 0.7577, 0.6882, 0.7808, 0.6895, 0.8461, 0.541, 0.8377, 0.5253, 0.856, 0.519, 0.8632, 0.5401, 0.8632, 0.5401, 0.8522, 0.5752, 0.835, 0.5675, 0.8461, 0.541, 0.8522, 0.5752, 0.8357, 0.6171, 0.8162, 0.6079, 0.835, 0.5675, 0.8357, 0.6171, 0.8165, 0.6649, 0.7957, 0.6536, 0.8162, 0.6079, 0.7625, 0.715, 0.7039, 0.7222, 0.6992, 0.6962, 0.7577, 0.6882, 0.7039, 0.7222, 0.6458, 0.729, 0.6414, 0.7045, 0.6992, 0.6962, 0.6458, 0.729, 0.594, 0.735, 0.5899, 0.712, 0.6414, 0.7045, 0.99, 0.9128, 0.9817, 0.9128, 0.9817, 0.8398, 0.99, 0.8398, 0.9652, 0.9121, 0.9571, 0.9121, 0.9571, 0.839, 0.9652, 0.839, 0.9817, 0.8384, 0.9652, 0.8377, 0.9652, 0.7646, 0.9817, 0.7653, 0.9817, 0.9128, 0.9652, 0.9121, 0.9652, 0.839, 0.9817, 0.8398, 0.99, 0.8384, 0.9817, 0.8384, 0.9817, 0.7653, 0.99, 0.7653, 0.9652, 0.8377, 0.9571, 0.8377, 0.9571, 0.7646, 0.9652, 0.7646, 0.7935, 0.2393, 0.7935, 0.01995, 0.9759, 0.01995, 0.9759, 0.2393, 0.3049, 0.9234, 0.3915, 0.9512, 0.3917, 0.9579, 0.3026, 0.931, 0.3915, 0.9372, 0.4663, 0.9096, 0.4686, 0.9157, 0.3917, 0.9439, 0.7603, 0.5232, 0.5527, 0.5232, 0.5527, 0.3411, 0.7603, 0.3411, 0.3049, 0.9094, 0.3915, 0.9372, 0.3917, 0.9439, 0.3026, 0.917, 0.3914, 0.9491, 0.4638, 0.9219, 0.4663, 0.9236, 0.3915, 0.9512, 0.3915, 0.9512, 0.3049, 0.9234, 0.3069, 0.9219, 0.3914, 0.9491, 0.3069, 0.9079, 0.3914, 0.9351, 0.3915, 0.9372, 0.3049, 0.9094, 0.3914, 0.9351, 0.4638, 0.9079, 0.4663, 0.9096, 0.3915, 0.9372, 0.3915, 0.9512, 0.4663, 0.9236, 0.4686, 0.9297, 0.3917, 0.9579, 0.05666, 0.3526, 0.01777, 0.3518, 0.01821, 0.01811, 0.05736, 0.01738, 0.5147, 0.3519, 0.4755, 0.3527, 0.4762, 0.01742, 0.5151, 0.0182, 0.4755, 0.3527, 0.4339, 0.3516, 0.4342, 0.01851, 0.4762, 0.01742, 0.4339, 0.3516, 0.3909, 0.3497, 0.3906, 0.02043, 0.4342, 0.01851, 0.3909, 0.3497, 0.3487, 0.3472, 0.3476, 0.02299, 0.3906, 0.02043, 0.3487, 0.3472, 0.3079, 0.3445, 0.306, 0.02578, 0.3476, 0.02299, 0.3079, 0.3445, 0.2676, 0.343, 0.2652, 0.02709, 0.306, 0.02578, 0.2676, 0.343, 0.2269, 0.3443, 0.225, 0.02559, 0.2652, 0.02709, 0.2269, 0.3443, 0.1852, 0.347, 0.1842, 0.02282, 0.225, 0.02559, 0.1852, 0.347, 0.1422, 0.3496, 0.142, 0.02033, 0.1842, 0.02282, 0.1422, 0.3496, 0.09863, 0.3515, 0.09896, 0.01844, 0.142, 0.02033, 0.09863, 0.3515, 0.05666, 0.3526, 0.05736, 0.01738, 0.09896, 0.01844, 0.1481, 0.3671, 0.104, 0.3689, 0.09863, 0.3515, 0.1422, 0.3496, 0.4285, 0.3688, 0.3851, 0.3669, 0.3909, 0.3497, 0.4339, 0.3516, 0.2297, 0.009546, 0.2653, 0.01217, 0.2652, 0.02709, 0.225, 0.02559, 0.104, 0.3689, 0.06135, 0.3697, 0.05666, 0.3526, 0.09863, 0.3515, 0.3851, 0.3669, 0.3427, 0.3641, 0.3487, 0.3472, 0.3909, 0.3497, 0.1902, 0.00593, 0.2297, 0.009546, 0.225, 0.02559, 0.1842, 0.02282, 0.4715, 0.0003259, 0.511, 0.001581, 0.5151, 0.0182, 0.4762, 0.01742, 0.3427, 0.3641, 0.3032, 0.3605, 0.3079, 0.3445, 0.3487, 0.3472, 0.1477, 0.003118, 0.1902, 0.00593, 0.1842, 0.02282, 0.142, 0.02033, 0.06135, 0.3697, 0.02192, 0.3685, 0.01777, 0.3518, 0.05666, 0.3526, 0.4288, 0.00112, 0.4715, 0.0003259, 0.4762, 0.01742, 0.4342, 0.01851, 0.3032, 0.3605, 0.2676, 0.3579, 0.2676, 0.343, 0.3079, 0.3445, 0.1043, 0.001252, 0.1477, 0.003118, 0.142, 0.02033, 0.09896, 0.01844, 0.02246, 0.001413, 0.06204, 0.0003254, 0.05736, 0.01738, 0.01821, 0.01811, 0.3848, 0.00293, 0.4288, 0.00112, 0.4342, 0.01851, 0.3906, 0.02043, 0.2676, 0.3579, 0.2316, 0.3606, 0.2269, 0.3443, 0.2676, 0.343, 0.06204, 0.0003254, 0.1043, 0.001252, 0.09896, 0.01844, 0.05736, 0.01738, 0.0003254, 0.3518, 0.0007708, 0.01809, 0.01821, 0.01811, 0.01777, 0.3518, 0.3415, 0.00577, 0.3848, 0.00293, 0.3906, 0.02043, 0.3476, 0.02299, 0.2316, 0.3606, 0.1914, 0.3643, 0.1852, 0.347, 0.2269, 0.3443, 0.5325, 0.01823, 0.5321, 0.3519, 0.5147, 0.3519, 0.5151, 0.0182, 0.5104, 0.3686, 0.4708, 0.3697, 0.4755, 0.3527, 0.5147, 0.3519, 0.3013, 0.009484, 0.3415, 0.00577, 0.3476, 0.02299, 0.306, 0.02578, 0.1914, 0.3643, 0.1481, 0.3671, 0.1422, 0.3496, 0.1852, 0.347, 0.4708, 0.3697, 0.4285, 0.3688, 0.4339, 0.3516, 0.4755, 0.3527, 0.2653, 0.01217, 0.3013, 0.009484, 0.306, 0.02578, 0.2652, 0.02709, 0.6737, 0.9832, 0.6583, 0.7646, 0.9565, 0.7646, 0.941, 0.9832, 0.249, 0.3974, 0.2625, 0.5637, 0.001839, 0.5637, 0.01533, 0.3974, 0.1013, 0.4553, 0.1085, 0.4788, 0.1367, 0.4876, 0.1568, 0.4782, 0.1613, 0.4539, 0.6738, 0.9818, 0.6584, 0.7631, 0.9566, 0.7631, 0.9412, 0.9818, 0.2625, 0.5637, 0.2089, 0.606, 0.05543, 0.606, 0.001839, 0.5637, 0.8972, 0.3273, 0.8563, 0.2776, 0.9267, 0.2713, 0.9122, 0.3218, 0.8768, 0.5233, 0.8783, 0.5016, 0.9196, 0.5035, 0.9174, 0.5281, 0.8783, 0.5016, 0.8783, 0.4795, 0.9199, 0.4787, 0.9196, 0.5035, 0.9081, 0.5752, 0.9138, 0.5521, 0.9451, 0.5601, 0.9378, 0.5855, 0.8783, 0.4795, 0.8769, 0.457, 0.9183, 0.4542, 0.9199, 0.4787, 0.8769, 0.457, 0.8746, 0.4342, 0.9149, 0.4305, 0.9183, 0.4542, 0.8831, 0.6381, 0.8927, 0.6175, 0.9174, 0.6321, 0.9054, 0.6511, 0.8746, 0.4342, 0.8722, 0.411, 0.9109, 0.4054, 0.9149, 0.4305, 0.8722, 0.411, 0.8563, 0.2776, 0.8972, 0.3273, 0.9109, 0.4054, 0.8604, 0.7447, 0.8647, 0.7117, 0.9054, 0.6511, 0.9307, 0.6677, 0.9187, 0.4542, 0.9153, 0.4304, 0.9471, 0.4224, 0.952, 0.4506, 0.9115, 0.4053, 0.8972, 0.3273, 0.9122, 0.3218, 0.9395, 0.3982, 0.9732, 0.3881, 0.9395, 0.3982, 0.9122, 0.3218, 0.9267, 0.2713, 0.9138, 0.5521, 0.9178, 0.5281, 0.9503, 0.5337, 0.9451, 0.5601, 0.9203, 0.4787, 0.9187, 0.4542, 0.952, 0.4506, 0.954, 0.4786, 0.9813, 0.4149, 0.9471, 0.4224, 0.9395, 0.3982, 0.9732, 0.3881, 0.9178, 0.5281, 0.92, 0.5035, 0.9533, 0.5064, 0.9503, 0.5337, 0.8292, 0.7234, 0.8525, 0.707, 0.8647, 0.7117, 0.8604, 0.7447, 0.987, 0.4467, 0.952, 0.4506, 0.9471, 0.4224, 0.9813, 0.4149, 0.9889, 0.4784, 0.954, 0.4786, 0.952, 0.4506, 0.987, 0.4467, 0.901, 0.597, 0.9081, 0.5752, 0.9378, 0.5855, 0.9286, 0.6095, 0.9876, 0.5095, 0.9533, 0.5064, 0.954, 0.4786, 0.9889, 0.4784, 0.8525, 0.707, 0.8831, 0.6381, 0.9054, 0.6511, 0.8647, 0.7117, 0.8927, 0.6175, 0.901, 0.597, 0.9286, 0.6095, 0.9174, 0.6321, 0.9836, 0.5397, 0.9503, 0.5337, 0.9533, 0.5064, 0.9876, 0.5095, 0.8292, 0.7234, 0.8516, 0.6251, 0.8826, 0.6379, 0.8525, 0.707, 0.8516, 0.6251, 0.8577, 0.6053, 0.8923, 0.6174, 0.8826, 0.6379, 0.9153, 0.4304, 0.9115, 0.4053, 0.9395, 0.3982, 0.9471, 0.4224, 0.9771, 0.5688, 0.9451, 0.5601, 0.9503, 0.5337, 0.9836, 0.5397, 0.8577, 0.6053, 0.8639, 0.5855, 0.9007, 0.5969, 0.8923, 0.6174, 0.92, 0.5035, 0.9203, 0.4787, 0.954, 0.4786, 0.9533, 0.5064, 0.9682, 0.5967, 0.9378, 0.5855, 0.9451, 0.5601, 0.9771, 0.5688, 0.8639, 0.5855, 0.8694, 0.5653, 0.9078, 0.5751, 0.9007, 0.5969, 0.9437, 0.6479, 0.9174, 0.6321, 0.9286, 0.6095, 0.9571, 0.6232, 0.9571, 0.6232, 0.9286, 0.6095, 0.9378, 0.5855, 0.9682, 0.5967, 0.8694, 0.5653, 0.8738, 0.5446, 0.9134, 0.552, 0.9078, 0.5751, 0.8738, 0.5446, 0.8768, 0.5233, 0.9174, 0.5281, 0.9134, 0.552, 0.9307, 0.6677, 0.9054, 0.6511, 0.9174, 0.6321, 0.9437, 0.6479, 0.2641, 0.7001, 0.2998, 0.6846, 0.2998, 0.7823, 0.3842, 0.6846, 0.42, 0.7001, 0.3842, 0.7823, 0.2998, 0.6846, 0.3842, 0.6846, 0.3842, 0.7823, 0.2998, 0.7823, 0.7806, 0.5595, 0.7643, 0.5497, 0.7864, 0.5137, 0.8018, 0.5241, 0.7572, 0.5999, 0.7387, 0.5892, 0.7643, 0.5497, 0.7806, 0.5595, 0.738, 0.633, 0.7143, 0.6305, 0.7387, 0.5892, 0.7572, 0.5999, 0.594, 0.735, 0.5481, 0.7406, 0.5441, 0.7183, 0.5899, 0.712, 0.7808, 0.6895, 0.7577, 0.6882, 0.7758, 0.645, 0.7957, 0.6536, 0.7957, 0.6536, 0.7758, 0.645, 0.7975, 0.5996, 0.8162, 0.6079, 0.5392, 0.701, 0.4902, 0.7124, 0.4862, 0.6879, 0.5351, 0.6758, 0.776, 0.6094, 0.7507, 0.6497, 0.738, 0.633, 0.7572, 0.5999, 0.8018, 0.5241, 0.7864, 0.5137, 0.8081, 0.4882, 0.8152, 0.5019, 0.7507, 0.6497, 0.7192, 0.6599, 0.7143, 0.6305, 0.738, 0.633, 0.8162, 0.6079, 0.7975, 0.5996, 0.8162, 0.5578, 0.835, 0.5675, 0.8152, 0.5019, 0.8081, 0.4882, 0.8229, 0.483, 0.8288, 0.5, 0.8288, 0.5, 0.8188, 0.5312, 0.8018, 0.5241, 0.8152, 0.5019, 0.8188, 0.5312, 0.7987, 0.5682, 0.7806, 0.5595, 0.8018, 0.5241, 0.7987, 0.5682, 0.776, 0.6094, 0.7572, 0.5999, 0.7806, 0.5595, 0.7192, 0.6599, 0.6566, 0.6745, 0.6519, 0.646, 0.7143, 0.6305, 0.6566, 0.6745, 0.5946, 0.6885, 0.5902, 0.6617, 0.6519, 0.646, 0.5946, 0.6885, 0.5392, 0.701, 0.5351, 0.6758, 0.5902, 0.6617, 0.8165, 0.6649, 0.7914, 0.706, 0.7808, 0.6895, 0.7957, 0.6536, 0.835, 0.5675, 0.8162, 0.5578, 0.8377, 0.5253, 0.8461, 0.541, 0.7914, 0.706, 0.7625, 0.715, 0.7577, 0.6882, 0.7808, 0.6895, 0.8461, 0.541, 0.8377, 0.5253, 0.856, 0.519, 0.8632, 0.5401, 0.8632, 0.5401, 0.8522, 0.5752, 0.835, 0.5675, 0.8461, 0.541, 0.8522, 0.5752, 0.8357, 0.6171, 0.8162, 0.6079, 0.835, 0.5675, 0.8357, 0.6171, 0.8165, 0.6649, 0.7957, 0.6536, 0.8162, 0.6079, 0.7625, 0.715, 0.7039, 0.7222, 0.6992, 0.6962, 0.7577, 0.6882, 0.7039, 0.7222, 0.6458, 0.729, 0.6414, 0.7045, 0.6992, 0.6962, 0.6458, 0.729, 0.594, 0.735, 0.5899, 0.712, 0.6414, 0.7045, 0.99, 0.9128, 0.9817, 0.9128, 0.9817, 0.8398, 0.99, 0.8398, 0.9652, 0.9121, 0.9571, 0.9121, 0.9571, 0.839, 0.9652, 0.839, 0.9817, 0.8384, 0.9652, 0.8377, 0.9652, 0.7646, 0.9817, 0.7653, 0.9817, 0.9128, 0.9652, 0.9121, 0.9652, 0.839, 0.9817, 0.8398, 0.99, 0.8384, 0.9817, 0.8384, 0.9817, 0.7653, 0.99, 0.7653, 0.9652, 0.8377, 0.9571, 0.8377, 0.9571, 0.7646, 0.9652, 0.7646, 0.7935, 0.2393, 0.7935, 0.01995, 0.9759, 0.01995, 0.9759, 0.2393, 0.7806, 0.5595, 0.7643, 0.5497, 0.7864, 0.5137, 0.8018, 0.5241, 0.7572, 0.5999, 0.7387, 0.5892, 0.7643, 0.5497, 0.7806, 0.5595, 0.738, 0.633, 0.7143, 0.6305, 0.7387, 0.5892, 0.7572, 0.5999, 0.594, 0.735, 0.5481, 0.7406, 0.5441, 0.7183, 0.5899, 0.712, 0.7808, 0.6895, 0.7577, 0.6882, 0.7758, 0.645, 0.7957, 0.6536, 0.7957, 0.6536, 0.7758, 0.645, 0.7975, 0.5996, 0.8162, 0.6079, 0.5392, 0.701, 0.4902, 0.7124, 0.4862, 0.6879, 0.5351, 0.6758, 0.776, 0.6094, 0.7507, 0.6497, 0.738, 0.633, 0.7572, 0.5999, 0.8018, 0.5241, 0.7864, 0.5137, 0.8081, 0.4882, 0.8152, 0.5019, 0.7507, 0.6497, 0.7192, 0.6599, 0.7143, 0.6305, 0.738, 0.633, 0.8162, 0.6079, 0.7975, 0.5996, 0.8162, 0.5578, 0.835, 0.5675, 0.8152, 0.5019, 0.8081, 0.4882, 0.8229, 0.483, 0.8288, 0.5, 0.8288, 0.5, 0.8188, 0.5312, 0.8018, 0.5241, 0.8152, 0.5019, 0.8188, 0.5312, 0.7987, 0.5682, 0.7806, 0.5595, 0.8018, 0.5241, 0.7987, 0.5682, 0.776, 0.6094, 0.7572, 0.5999, 0.7806, 0.5595, 0.7192, 0.6599, 0.6566, 0.6745, 0.6519, 0.646, 0.7143, 0.6305, 0.6566, 0.6745, 0.5946, 0.6885, 0.5902, 0.6617, 0.6519, 0.646, 0.5946, 0.6885, 0.5392, 0.701, 0.5351, 0.6758, 0.5902, 0.6617, 0.8165, 0.6649, 0.7914, 0.706, 0.7808, 0.6895, 0.7957, 0.6536, 0.835, 0.5675, 0.8162, 0.5578, 0.8377, 0.5253, 0.8461, 0.541, 0.7914, 0.706, 0.7625, 0.715, 0.7577, 0.6882, 0.7808, 0.6895, 0.8461, 0.541, 0.8377, 0.5253, 0.856, 0.519, 0.8632, 0.5401, 0.8632, 0.5401, 0.8522, 0.5752, 0.835, 0.5675, 0.8461, 0.541, 0.8522, 0.5752, 0.8357, 0.6171, 0.8162, 0.6079, 0.835, 0.5675, 0.8357, 0.6171, 0.8165, 0.6649, 0.7957, 0.6536, 0.8162, 0.6079, 0.7625, 0.715, 0.7039, 0.7222, 0.6992, 0.6962, 0.7577, 0.6882, 0.7039, 0.7222, 0.6458, 0.729, 0.6414, 0.7045, 0.6992, 0.6962, 0.6458, 0.729, 0.594, 0.735, 0.5899, 0.712, 0.6414, 0.7045, 0.99, 0.9128, 0.9817, 0.9128, 0.9817, 0.8398, 0.99, 0.8398, 0.9652, 0.9121, 0.9571, 0.9121, 0.9571, 0.839, 0.9652, 0.839, 0.9817, 0.8384, 0.9652, 0.8377, 0.9652, 0.7646, 0.9817, 0.7653, 0.9817, 0.9128, 0.9652, 0.9121, 0.9652, 0.839, 0.9817, 0.8398, 0.99, 0.8384, 0.9817, 0.8384, 0.9817, 0.7653, 0.99, 0.7653, 0.9652, 0.8377, 0.9571, 0.8377, 0.9571, 0.7646, 0.9652, 0.7646, 0.7935, 0.2393, 0.7935, 0.01995, 0.9759, 0.01995, 0.9759, 0.2393, 0.7806, 0.5595, 0.7643, 0.5497, 0.7864, 0.5137, 0.8018, 0.5241, 0.7572, 0.5999, 0.7387, 0.5892, 0.7643, 0.5497, 0.7806, 0.5595, 0.738, 0.633, 0.7143, 0.6305, 0.7387, 0.5892, 0.7572, 0.5999, 0.594, 0.735, 0.5481, 0.7406, 0.5441, 0.7183, 0.5899, 0.712, 0.7808, 0.6895, 0.7577, 0.6882, 0.7758, 0.645, 0.7957, 0.6536, 0.7957, 0.6536, 0.7758, 0.645, 0.7975, 0.5996, 0.8162, 0.6079, 0.5392, 0.701, 0.4902, 0.7124, 0.4862, 0.6879, 0.5351, 0.6758, 0.776, 0.6094, 0.7507, 0.6497, 0.738, 0.633, 0.7572, 0.5999, 0.8018, 0.5241, 0.7864, 0.5137, 0.8081, 0.4882, 0.8152, 0.5019, 0.7507, 0.6497, 0.7192, 0.6599, 0.7143, 0.6305, 0.738, 0.633, 0.8162, 0.6079, 0.7975, 0.5996, 0.8162, 0.5578, 0.835, 0.5675, 0.8152, 0.5019, 0.8081, 0.4882, 0.8229, 0.483, 0.8288, 0.5, 0.8288, 0.5, 0.8188, 0.5312, 0.8018, 0.5241, 0.8152, 0.5019, 0.8188, 0.5312, 0.7987, 0.5682, 0.7806, 0.5595, 0.8018, 0.5241, 0.7987, 0.5682, 0.776, 0.6094, 0.7572, 0.5999, 0.7806, 0.5595, 0.7192, 0.6599, 0.6566, 0.6745, 0.6519, 0.646, 0.7143, 0.6305, 0.6566, 0.6745, 0.5946, 0.6885, 0.5902, 0.6617, 0.6519, 0.646, 0.5946, 0.6885, 0.5392, 0.701, 0.5351, 0.6758, 0.5902, 0.6617, 0.8165, 0.6649, 0.7914, 0.706, 0.7808, 0.6895, 0.7957, 0.6536, 0.835, 0.5675, 0.8162, 0.5578, 0.8377, 0.5253, 0.8461, 0.541, 0.7914, 0.706, 0.7625, 0.715, 0.7577, 0.6882, 0.7808, 0.6895, 0.8461, 0.541, 0.8377, 0.5253, 0.856, 0.519, 0.8632, 0.5401, 0.8632, 0.5401, 0.8522, 0.5752, 0.835, 0.5675, 0.8461, 0.541, 0.8522, 0.5752, 0.8357, 0.6171, 0.8162, 0.6079, 0.835, 0.5675, 0.8357, 0.6171, 0.8165, 0.6649, 0.7957, 0.6536, 0.8162, 0.6079, 0.7625, 0.715, 0.7039, 0.7222, 0.6992, 0.6962, 0.7577, 0.6882, 0.7039, 0.7222, 0.6458, 0.729, 0.6414, 0.7045, 0.6992, 0.6962, 0.6458, 0.729, 0.594, 0.735, 0.5899, 0.712, 0.6414, 0.7045, 0.99, 0.9128, 0.9817, 0.9128, 0.9817, 0.8398, 0.99, 0.8398, 0.9652, 0.9121, 0.9571, 0.9121, 0.9571, 0.839, 0.9652, 0.839, 0.9817, 0.8384, 0.9652, 0.8377, 0.9652, 0.7646, 0.9817, 0.7653, 0.9817, 0.9128, 0.9652, 0.9121, 0.9652, 0.839, 0.9817, 0.8398, 0.99, 0.8384, 0.9817, 0.8384, 0.9817, 0.7653, 0.99, 0.7653, 0.9652, 0.8377, 0.9571, 0.8377, 0.9571, 0.7646, 0.9652, 0.7646, 0.7935, 0.2393, 0.7935, 0.01995, 0.9759, 0.01995, 0.9759, 0.2393, 0.2712, 0.558, 0.2844, 0.3949, 0.5135, 0.3949, 0.5267, 0.558, 0.3237, 0.5994, 0.2712, 0.558, 0.5267, 0.558, 0.4742, 0.5994, 0.3802, 0.6409, 0.3237, 0.5994, 0.4742, 0.5994, 0.4177, 0.6409, 0.1586, 0.3974, 0.249, 0.3974, 0.1613, 0.4539, 0.1093, 0.3974, 0.1013, 0.4553, 0.01533, 0.3974, 0.5637, 0.3567, 0.742, 0.3567, 0.742, 0.5113, 0.5637, 0.5113, 0.5637, 0.5113, 0.742, 0.5113, 0.742, 0.5113, 0.5637, 0.5113, 0.742, 0.5113, 0.742, 0.3567, 0.742, 0.3567, 0.742, 0.5113, 0.5637, 0.3567, 0.5637, 0.5113, 0.5637, 0.5113, 0.5637, 0.3567, 0.6738, 0.9818, 0.6584, 0.7631, 0.9566, 0.7631, 0.9412, 0.9818, 0.6738, 0.9818, 0.6584, 0.7631, 0.9566, 0.7631, 0.9412, 0.9818, 0.6738, 0.9818, 0.6584, 0.7631, 0.9566, 0.7631, 0.9412, 0.9818, 0.6738, 0.9818, 0.6584, 0.7631, 0.9566, 0.7631, 0.9412, 0.9818, 0.6738, 0.9818, 0.6584, 0.7631, 0.9566, 0.7631, 0.9412, 0.9818, 0.6738, 0.9818, 0.6584, 0.7631, 0.9566, 0.7631, 0.9412, 0.9818, 0.6738, 0.9818, 0.6584, 0.7631, 0.9566, 0.7631, 0.9412, 0.9818, 0.6738, 0.9818, 0.6584, 0.7631, 0.9566, 0.7631, 0.9412, 0.9818, 0.9412, 0.9818, 0.9566, 0.7631, 0.6584, 0.7631, 0.6738, 0.9818, 0.6584, 0.7631, 0.6584, 0.7631, 0.6738, 0.9818, 0.6738, 0.9818, 0.6738, 0.9818, 0.6584, 0.7631, 0.6584, 0.7631, 0.6738, 0.9818, 0.6584, 0.7631, 0.9566, 0.7631, 0.6738, 0.9818, 0.6738, 0.9818, 0.9566, 0.7631, 0.6584, 0.7631, 0.6584, 0.7631, 0.9566, 0.7631, 0.9566, 0.7631, 0.6584, 0.7631, 0.6584, 0.7631, 0.9566, 0.7631, 0.9566, 0.7631, 0.6584, 0.7631, 0.6584, 0.7631, 0.9566, 0.7631, 0.9566, 0.7631, 0.6584, 0.7631, 0.6584, 0.7631, 0.9566, 0.7631, 0.06158, 0.7521, 0.272, 0.7521, 0.1817, 0.8153, 0.1128, 0.8153, 0.272, 0.7521, 0.272, 0.9625, 0.1817, 0.8843, 0.1817, 0.8153, 0.06158, 0.9625, 0.06158, 0.7521, 0.1128, 0.8153, 0.1128, 0.8843, 0.272, 0.9625, 0.06158, 0.9625, 0.1128, 0.8843, 0.1817, 0.8843, 0.1817, 0.8843, 0.1128, 0.8843, 0.1128, 0.8153, 0.1817, 0.8153, 0.05666, 0.2882, 0.01777, 0.2877, 0.01821, 0.08224, 0.05736, 0.08179, 0.2676, 0.343, 0.2269, 0.3443, 0.225, 0.02559, 0.2652, 0.02709, 0.2269, 0.2831, 0.1852, 0.2848, 0.1842, 0.08513, 0.225, 0.08684, 0.1852, 0.2848, 0.1422, 0.2864, 0.142, 0.0836, 0.1842, 0.08513, 0.1422, 0.2864, 0.09863, 0.2875, 0.09896, 0.08244, 0.142, 0.0836, 0.09863, 0.2875, 0.05666, 0.2882, 0.05736, 0.08179, 0.09896, 0.08244, 0.1481, 0.3671, 0.104, 0.3689, 0.09863, 0.3515, 0.1422, 0.3496, 0.2297, 0.009546, 0.2653, 0.01217, 0.2652, 0.02709, 0.225, 0.02559, 0.104, 0.3689, 0.06135, 0.3697, 0.05666, 0.3526, 0.09863, 0.3515, 0.1902, 0.00593, 0.2297, 0.009546, 0.225, 0.02559, 0.1842, 0.02282, 0.1477, 0.003118, 0.1902, 0.00593, 0.1842, 0.02282, 0.142, 0.02033, 0.06135, 0.3697, 0.02192, 0.3685, 0.01777, 0.3518, 0.05666, 0.3526, 0.1043, 0.001252, 0.1477, 0.003118, 0.142, 0.02033, 0.09896, 0.01844, 0.02246, 0.001413, 0.06204, 0.0003254, 0.05736, 0.01738, 0.01821, 0.01811, 0.2676, 0.3579, 0.2316, 0.3606, 0.2269, 0.3443, 0.2676, 0.343, 0.06204, 0.0003254, 0.1043, 0.001252, 0.09896, 0.01844, 0.05736, 0.01738, 0.0003254, 0.3518, 0.0007708, 0.01809, 0.01821, 0.01811, 0.01777, 0.3518, 0.2316, 0.3606, 0.1914, 0.3643, 0.1852, 0.347, 0.2269, 0.3443, 0.1914, 0.3643, 0.1481, 0.3671, 0.1422, 0.3496, 0.1852, 0.347, 0.6737, 0.9832, 0.6583, 0.7646, 0.9565, 0.7646, 0.941, 0.9832, 0.3989, 0.558, 0.3989, 0.3949, 0.5135, 0.3949, 0.5267, 0.558, 0.3989, 0.5994, 0.3989, 0.558, 0.5267, 0.558, 0.4742, 0.5994, 0.3989, 0.6409, 0.3989, 0.5994, 0.4742, 0.5994, 0.4177, 0.6409, 0.3989, 0.6409, 0.4177, 0.6409, 0.4742, 0.5994, 0.3989, 0.5994, 0.3989, 0.5994, 0.4742, 0.5994, 0.5267, 0.558, 0.3989, 0.558, 0.3989, 0.558, 0.5267, 0.558, 0.5135, 0.3949, 0.3989, 0.3949, 0.3915, 0.9372, 0.4663, 0.9096, 0.4686, 0.9157, 0.3917, 0.9439, 0.8145, 0.3856, 0.7692, 0.3856, 0.7692, 0.3459, 0.8145, 0.3459, 0.3049, 0.9094, 0.3915, 0.9372, 0.3917, 0.9439, 0.3026, 0.917, 0.3069, 0.9079, 0.3914, 0.9351, 0.3915, 0.9372, 0.3049, 0.9094, 0.3914, 0.9351, 0.4638, 0.9079, 0.4663, 0.9096, 0.3915, 0.9372, 0.3049, 0.9094, 0.3026, 0.917, 0.3917, 0.9439, 0.3915, 0.9372, 0.3069, 0.9079, 0.3049, 0.9094, 0.3915, 0.9372, 0.3914, 0.9351, 0.7806, 0.5595, 0.7643, 0.5497, 0.7864, 0.5137, 0.8018, 0.5241, 0.7572, 0.5999, 0.7387, 0.5892, 0.7643, 0.5497, 0.7806, 0.5595, 0.738, 0.633, 0.7143, 0.6305, 0.7387, 0.5892, 0.7572, 0.5999, 0.594, 0.735, 0.5481, 0.7406, 0.5441, 0.7183, 0.5899, 0.712, 0.7808, 0.6895, 0.7577, 0.6882, 0.7758, 0.645, 0.7957, 0.6536, 0.7957, 0.6536, 0.7758, 0.645, 0.7975, 0.5996, 0.8162, 0.6079, 0.5392, 0.701, 0.4902, 0.7124, 0.4862, 0.6879, 0.5351, 0.6758, 0.776, 0.6094, 0.7507, 0.6497, 0.738, 0.633, 0.7572, 0.5999, 0.8018, 0.5241, 0.7864, 0.5137, 0.8081, 0.4882, 0.8152, 0.5019, 0.7507, 0.6497, 0.7192, 0.6599, 0.7143, 0.6305, 0.738, 0.633, 0.8162, 0.6079, 0.7975, 0.5996, 0.8162, 0.5578, 0.835, 0.5675, 0.8152, 0.5019, 0.8081, 0.4882, 0.8229, 0.483, 0.8288, 0.5, 0.8288, 0.5, 0.8188, 0.5312, 0.8018, 0.5241, 0.8152, 0.5019, 0.8188, 0.5312, 0.7987, 0.5682, 0.7806, 0.5595, 0.8018, 0.5241, 0.7987, 0.5682, 0.776, 0.6094, 0.7572, 0.5999, 0.7806, 0.5595, 0.7192, 0.6599, 0.6566, 0.6745, 0.6519, 0.646, 0.7143, 0.6305, 0.6566, 0.6745, 0.5946, 0.6885, 0.5902, 0.6617, 0.6519, 0.646, 0.5946, 0.6885, 0.5392, 0.701, 0.5351, 0.6758, 0.5902, 0.6617, 0.8165, 0.6649, 0.7914, 0.706, 0.7808, 0.6895, 0.7957, 0.6536, 0.835, 0.5675, 0.8162, 0.5578, 0.8377, 0.5253, 0.8461, 0.541, 0.7914, 0.706, 0.7625, 0.715, 0.7577, 0.6882, 0.7808, 0.6895, 0.8461, 0.541, 0.8377, 0.5253, 0.856, 0.519, 0.8632, 0.5401, 0.8632, 0.5401, 0.8522, 0.5752, 0.835, 0.5675, 0.8461, 0.541, 0.8522, 0.5752, 0.8357, 0.6171, 0.8162, 0.6079, 0.835, 0.5675, 0.8357, 0.6171, 0.8165, 0.6649, 0.7957, 0.6536, 0.8162, 0.6079, 0.7625, 0.715, 0.7039, 0.7222, 0.6992, 0.6962, 0.7577, 0.6882, 0.7039, 0.7222, 0.6458, 0.729, 0.6414, 0.7045, 0.6992, 0.6962, 0.6458, 0.729, 0.594, 0.735, 0.5899, 0.712, 0.6414, 0.7045, 0.99, 0.9128, 0.9817, 0.9128, 0.9817, 0.8398, 0.99, 0.8398, 0.9652, 0.9121, 0.9571, 0.9121, 0.9571, 0.839, 0.9652, 0.839, 0.9817, 0.8384, 0.9652, 0.8377, 0.9652, 0.7646, 0.9817, 0.7653, 0.9817, 0.9128, 0.9652, 0.9121, 0.9652, 0.839, 0.9817, 0.8398, 0.99, 0.8384, 0.9817, 0.8384, 0.9817, 0.7653, 0.99, 0.7653, 0.9652, 0.8377, 0.9571, 0.8377, 0.9571, 0.7646, 0.9652, 0.7646, 0.7935, 0.2393, 0.7935, 0.01995, 0.9759, 0.01995, 0.9759, 0.2393, 0.05666, 0.2882, 0.05736, 0.08179, 0.01821, 0.08224, 0.01777, 0.2877, 0.2676, 0.343, 0.2652, 0.02709, 0.225, 0.02559, 0.2269, 0.3443, 0.2269, 0.2831, 0.225, 0.08684, 0.1842, 0.08513, 0.1852, 0.2848, 0.1852, 0.2848, 0.1842, 0.08513, 0.142, 0.0836, 0.1422, 0.2864, 0.1422, 0.2864, 0.142, 0.0836, 0.09896, 0.08244, 0.09863, 0.2875, 0.09863, 0.2875, 0.09896, 0.08244, 0.05736, 0.08179, 0.05666, 0.2882, 0.1481, 0.3671, 0.1422, 0.3496, 0.09863, 0.3515, 0.104, 0.3689, 0.2297, 0.009546, 0.225, 0.02559, 0.2652, 0.02709, 0.2653, 0.01217, 0.104, 0.3689, 0.09863, 0.3515, 0.05666, 0.3526, 0.06135, 0.3697, 0.1902, 0.00593, 0.1842, 0.02282, 0.225, 0.02559, 0.2297, 0.009546, 0.1477, 0.003118, 0.142, 0.02033, 0.1842, 0.02282, 0.1902, 0.00593, 0.06135, 0.3697, 0.05666, 0.3526, 0.01777, 0.3518, 0.02192, 0.3685, 0.1043, 0.001252, 0.09896, 0.01844, 0.142, 0.02033, 0.1477, 0.003118, 0.02246, 0.001413, 0.01821, 0.01811, 0.05736, 0.01738, 0.06204, 0.0003254, 0.2676, 0.3579, 0.2676, 0.343, 0.2269, 0.3443, 0.2316, 0.3606, 0.06204, 0.0003254, 0.05736, 0.01738, 0.09896, 0.01844, 0.1043, 0.001252, 0.0003254, 0.3518, 0.01777, 0.3518, 0.01821, 0.01811, 0.0007708, 0.01809, 0.2316, 0.3606, 0.2269, 0.3443, 0.1852, 0.347, 0.1914, 0.3643, 0.1914, 0.3643, 0.1852, 0.347, 0.1422, 0.3496, 0.1481, 0.3671, 0.3989, 0.6409, 0.3989, 0.5994, 0.4742, 0.5994, 0.4177, 0.6409, 0.3989, 0.5994, 0.3989, 0.558, 0.5267, 0.558, 0.4742, 0.5994, 0.3989, 0.558, 0.3989, 0.3949, 0.5135, 0.3949, 0.5267, 0.558, 0.3915, 0.9372, 0.3917, 0.9439, 0.4686, 0.9157, 0.4663, 0.9096, 0.8145, 0.3856, 0.7692, 0.3856, 0.7692, 0.3459, 0.8145, 0.3459, 0.3049, 0.9094, 0.3026, 0.917, 0.3917, 0.9439, 0.3915, 0.9372, 0.3069, 0.9079, 0.3049, 0.9094, 0.3915, 0.9372, 0.3914, 0.9351, 0.3914, 0.9351, 0.3915, 0.9372, 0.4663, 0.9096, 0.4638, 0.9079, 0.7806, 0.5595, 0.8018, 0.5241, 0.7864, 0.5137, 0.7643, 0.5497, 0.7572, 0.5999, 0.7806, 0.5595, 0.7643, 0.5497, 0.7387, 0.5892, 0.738, 0.633, 0.7572, 0.5999, 0.7387, 0.5892, 0.7143, 0.6305, 0.594, 0.735, 0.5899, 0.712, 0.5441, 0.7183, 0.5481, 0.7406, 0.7808, 0.6895, 0.7957, 0.6536, 0.7758, 0.645, 0.7577, 0.6882, 0.7957, 0.6536, 0.8162, 0.6079, 0.7975, 0.5996, 0.7758, 0.645, 0.5392, 0.701, 0.5351, 0.6758, 0.4862, 0.6879, 0.4902, 0.7124, 0.776, 0.6094, 0.7572, 0.5999, 0.738, 0.633, 0.7507, 0.6497, 0.8018, 0.5241, 0.8152, 0.5019, 0.8081, 0.4882, 0.7864, 0.5137, 0.7507, 0.6497, 0.738, 0.633, 0.7143, 0.6305, 0.7192, 0.6599, 0.8162, 0.6079, 0.835, 0.5675, 0.8162, 0.5578, 0.7975, 0.5996, 0.8152, 0.5019, 0.8288, 0.5, 0.8229, 0.483, 0.8081, 0.4882, 0.8288, 0.5, 0.8152, 0.5019, 0.8018, 0.5241, 0.8188, 0.5312, 0.8188, 0.5312, 0.8018, 0.5241, 0.7806, 0.5595, 0.7987, 0.5682, 0.7987, 0.5682, 0.7806, 0.5595, 0.7572, 0.5999, 0.776, 0.6094, 0.7192, 0.6599, 0.7143, 0.6305, 0.6519, 0.646, 0.6566, 0.6745, 0.6566, 0.6745, 0.6519, 0.646, 0.5902, 0.6617, 0.5946, 0.6885, 0.5946, 0.6885, 0.5902, 0.6617, 0.5351, 0.6758, 0.5392, 0.701, 0.8165, 0.6649, 0.7957, 0.6536, 0.7808, 0.6895, 0.7914, 0.706, 0.835, 0.5675, 0.8461, 0.541, 0.8377, 0.5253, 0.8162, 0.5578, 0.7914, 0.706, 0.7808, 0.6895, 0.7577, 0.6882, 0.7625, 0.715, 0.8461, 0.541, 0.8632, 0.5401, 0.856, 0.519, 0.8377, 0.5253, 0.8632, 0.5401, 0.8461, 0.541, 0.835, 0.5675, 0.8522, 0.5752, 0.8522, 0.5752, 0.835, 0.5675, 0.8162, 0.6079, 0.8357, 0.6171, 0.8357, 0.6171, 0.8162, 0.6079, 0.7957, 0.6536, 0.8165, 0.6649, 0.7625, 0.715, 0.7577, 0.6882, 0.6992, 0.6962, 0.7039, 0.7222, 0.7039, 0.7222, 0.6992, 0.6962, 0.6414, 0.7045, 0.6458, 0.729, 0.6458, 0.729, 0.6414, 0.7045, 0.5899, 0.712, 0.594, 0.735, 0.99, 0.9128, 0.99, 0.8398, 0.9817, 0.8398, 0.9817, 0.9128, 0.9652, 0.9121, 0.9652, 0.839, 0.9571, 0.839, 0.9571, 0.9121, 0.9817, 0.8384, 0.9817, 0.7653, 0.9652, 0.7646, 0.9652, 0.8377, 0.9817, 0.9128, 0.9817, 0.8398, 0.9652, 0.839, 0.9652, 0.9121, 0.99, 0.8384, 0.99, 0.7653, 0.9817, 0.7653, 0.9817, 0.8384, 0.9652, 0.8377, 0.9652, 0.7646, 0.9571, 0.7646, 0.9571, 0.8377, 0.7935, 0.2393, 0.7935, 0.01995, 0.9759, 0.01995, 0.9759, 0.2393, 0.6737, 0.9832, 0.941, 0.9832, 0.9565, 0.7646, 0.6583, 0.7646, 0.3989, 0.558, 0.5267, 0.558, 0.5135, 0.3949, 0.3989, 0.3949, 0.3989, 0.5994, 0.4742, 0.5994, 0.5267, 0.558, 0.3989, 0.558, 0.3989, 0.6409, 0.4177, 0.6409, 0.4742, 0.5994, 0.3989, 0.5994, 0.3049, 0.9094, 0.3026, 0.917, 0.3917, 0.9439, 0.3915, 0.9372, 0.3069, 0.9079, 0.3049, 0.9094, 0.3915, 0.9372, 0.3914, 0.9351])
me_housemesh.materials.append(mat_house)
me_housemesh.use_remesh_preserve_volume = False
me_housemesh.use_remesh_preserve_attributes = False
me_housemesh.use_mirror_vertex_groups = False
me_housemesh.use_paint_bone_selection = False
me_housemesh.use_paint_mask = True
me_housemesh.update()

# ---- objects
ob_housecollider__colonly = bpy.data.objects.new('HouseCollider -colonly', me_housecollider)
ob_doormesh = bpy.data.objects.new('DoorMesh', me_doormesh)
ob_housemesh = bpy.data.objects.new('HouseMesh', me_housemesh)
ob_hemi = bpy.data.objects.new('Hemi', light_hemi)

# ---- transforms, parenting, visibility, modifiers, constraints
ob_housecollider__colonly.location = (0.0, 0.0, 0.0)
ob_housecollider__colonly.display_type = 'WIRE'
ob_housecollider__colonly.show_wire = True
ob_housecollider__colonly.show_all_edges = True
ob_housecollider__colonly.show_in_front = True
ob_housecollider__colonly.lineart.crease_threshold = 0.0
ob_doormesh.parent = ob_housecollider__colonly
ob_doormesh.location = (-0.3613, -1.437, 0.3174)
ob_doormesh.lock_rotations_4d = False
ob_doormesh.empty_display_type = 'ARROWS'
ob_doormesh.lineart.crease_threshold = 0.0
ob_housemesh.parent = ob_housecollider__colonly
ob_housemesh.location = (0.0, 0.0, 0.0)
ob_housemesh.lock_rotations_4d = False
ob_housemesh.empty_display_type = 'ARROWS'
ob_housemesh.lineart.crease_threshold = 0.0
ob_hemi.location = (0.0, 0.0, 0.0)
ob_hemi.rotation_euler = (-0.588, 0.4478, -0.281)
ob_hemi.hide_viewport = True
ob_hemi.lineart.crease_threshold = 0.0

# ---- collection membership
col_collection_1.objects.link(ob_housecollider__colonly)
col_collection_1.objects.link(ob_doormesh)
col_collection_1.objects.link(ob_housemesh)
col_collection_1.objects.link(ob_hemi)

# ---- scene / render settings (as saved in the file)
scene.frame_start = 1; scene.frame_end = 250; scene.frame_set(1)
scene.render.engine = 'BLENDER_EEVEE_NEXT'
scene.render.resolution_percentage = 50
scene.render.dither_intensity = 0.0
scene.cycles.use_denoising = False
scene.cycles.samples = 128
scene.cycles.sampling_pattern = 'TABULATED_SOBOL'
scene.cycles.use_adaptive_sampling = False
scene.cycles.use_light_tree = False
scene.cycles.blur_glossy = 0.0
scene.cycles.sample_clamp_indirect = 0.0
scene.view_settings.view_transform = 'Standard'
bpy.context.view_layer.update()

# ---- added for rendering (the .blend has no active camera): camera
cam_auto = bpy.data.cameras.new('AutoCamera')
cam_auto.lens = 50.0
cam_auto.sensor_width = 36.0
cam_auto.clip_end = 1000.0
ob_auto_camera = bpy.data.objects.new('AutoCamera', cam_auto)
scene.collection.objects.link(ob_auto_camera)
ob_auto_camera.location = (10.1898, -12.2059, 10.2069)
ob_auto_camera.rotation_euler = (1.09748, -7.21219e-08, 0.694738)
scene.camera = ob_auto_camera
bpy.context.view_layer.update()
